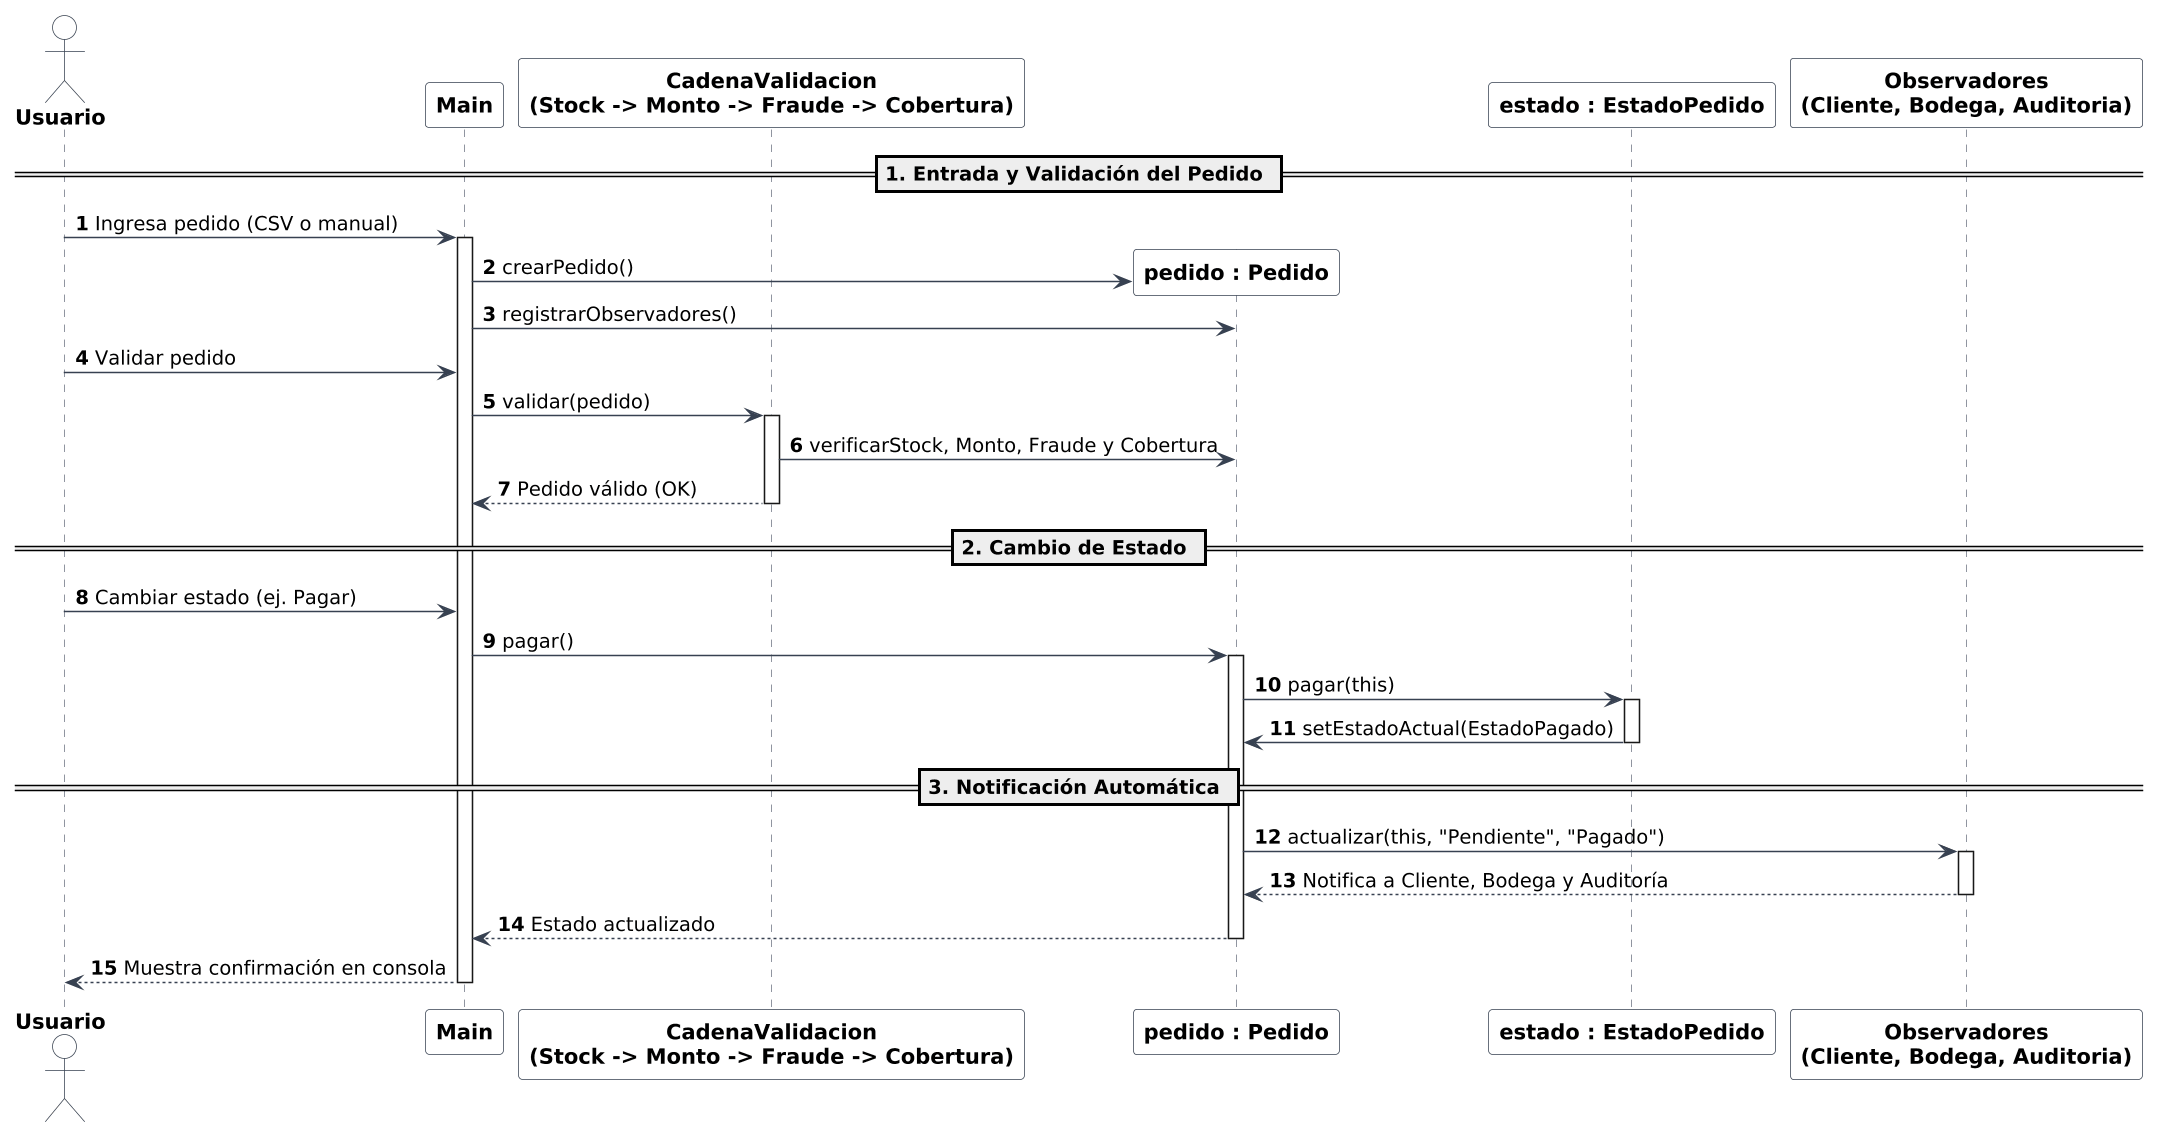

The diagram above was rendered by PlantUML. Its source (embedded in the PNG):
@startuml
scale 1.5
autonumber
skinparam shadowing false
skinparam backgroundColor white
skinparam sequence {
    ArrowColor #374151
    ActorBorderColor #374151
    ActorBackgroundColor #F9FAFB
    ActorFontStyle bold
    ParticipantBorderColor #374151
    ParticipantBackgroundColor #F9FAFB
    ParticipantFontStyle bold
    LifeLineBorderColor #6B7280
}

actor Usuario
participant "Main" as Main
participant "CadenaValidacion\n(Stock -> Monto -> Fraude -> Cobertura)" as Chain
participant "pedido : Pedido" as Pedido
participant "estado : EstadoPedido" as State
participant "Observadores\n(Cliente, Bodega, Auditoria)" as Obs

== 1. Entrada y Validación del Pedido ==
Usuario -> Main : Ingresa pedido (CSV o manual)
activate Main
Main -> Pedido ** : crearPedido()
Main -> Pedido : registrarObservadores()

Usuario -> Main : Validar pedido
Main -> Chain : validar(pedido)
activate Chain
Chain -> Pedido : verificarStock, Monto, Fraude y Cobertura
Chain --> Main : Pedido válido (OK)
deactivate Chain

== 2. Cambio de Estado ==
Usuario -> Main : Cambiar estado (ej. Pagar)
Main -> Pedido : pagar()
activate Pedido
Pedido -> State : pagar(this)
activate State
State -> Pedido : setEstadoActual(EstadoPagado)
deactivate State

== 3. Notificación Automática ==
Pedido -> Obs : actualizar(this, "Pendiente", "Pagado")
activate Obs
Obs --> Pedido : Notifica a Cliente, Bodega y Auditoría
deactivate Obs

Pedido --> Main : Estado actualizado
deactivate Pedido
Main --> Usuario : Muestra confirmación en consola
deactivate Main
@enduml